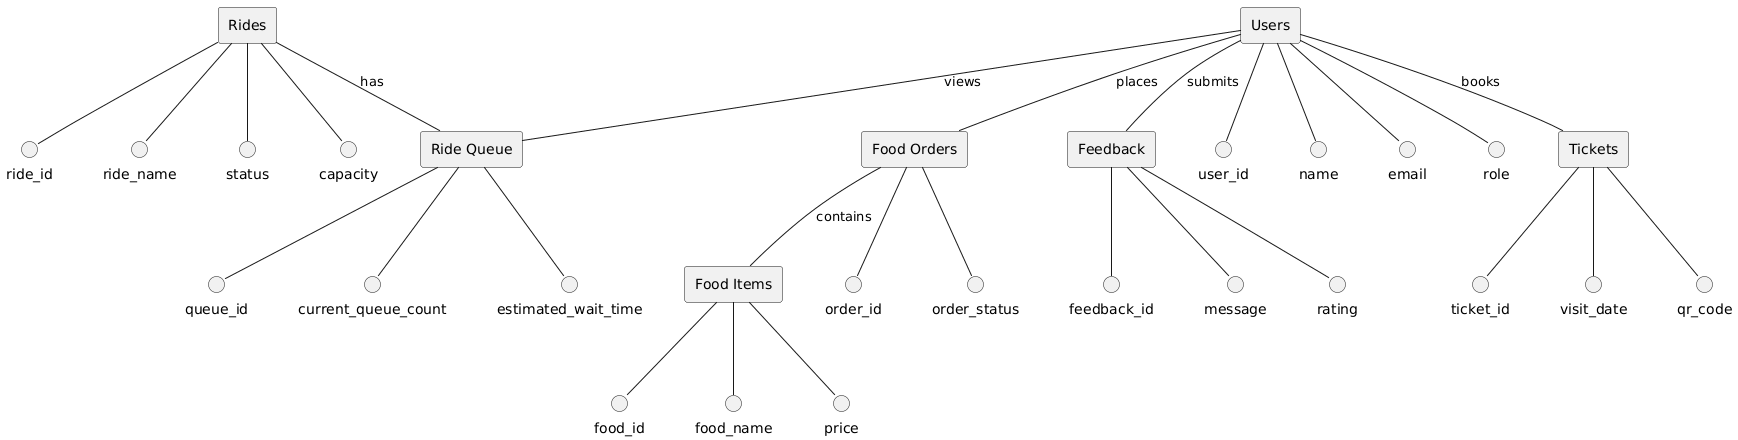

The diagram above was rendered by PlantUML. Its source (embedded in the PNG):
@startuml
' Entities
rectangle "Users" as Users
rectangle "Rides" as Rides
rectangle "Ride Queue" as RideQueue
rectangle "Tickets" as Tickets
rectangle "Food Orders" as FoodOrders
rectangle "Food Items" as FoodItems
rectangle "Feedback" as Feedback

' Attributes (circles)
circle "user_id" as U1
circle "name" as U2
circle "email" as U3
circle "role" as U4

circle "ride_id" as R1
circle "ride_name" as R2
circle "status" as R3
circle "capacity" as R4

circle "queue_id" as Q1
circle "current_queue_count" as Q2
circle "estimated_wait_time" as Q3

circle "ticket_id" as T1
circle "visit_date" as T2
circle "qr_code" as T3

circle "order_id" as F1
circle "order_status" as F2

circle "food_id" as FI1
circle "food_name" as FI2
circle "price" as FI3

circle "feedback_id" as FB1
circle "message" as FB2
circle "rating" as FB3

' Entity-Attribute connections
Users -- U1
Users -- U2
Users -- U3
Users -- U4

Rides -- R1
Rides -- R2
Rides -- R3
Rides -- R4

RideQueue -- Q1
RideQueue -- Q2
RideQueue -- Q3

Tickets -- T1
Tickets -- T2
Tickets -- T3

FoodOrders -- F1
FoodOrders -- F2

FoodItems -- FI1
FoodItems -- FI2
FoodItems -- FI3

Feedback -- FB1
Feedback -- FB2
Feedback -- FB3

' Relationships
Users -- Tickets : books
Users -- FoodOrders : places
Users -- Feedback : submits
Rides -- RideQueue : has
Users -- RideQueue : views
FoodOrders -- FoodItems : contains
@enduml